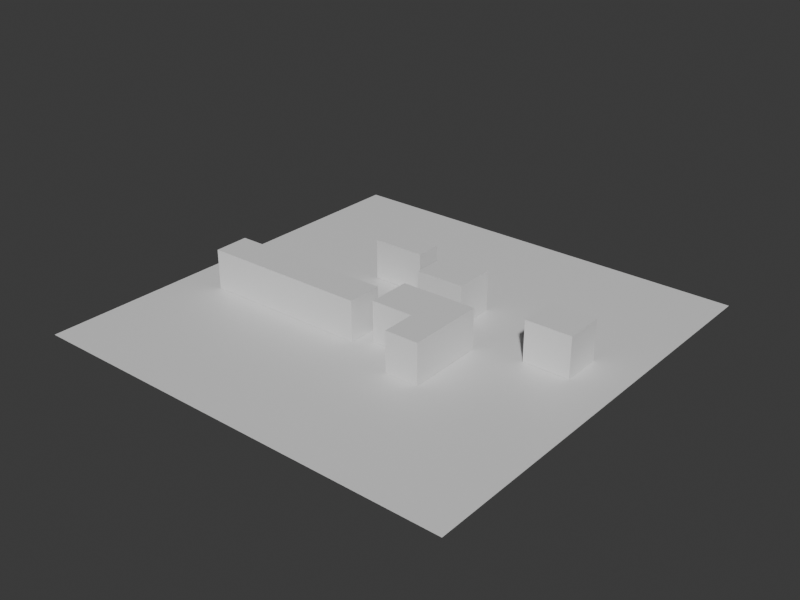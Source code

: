 # Source: fics-xinhua-365-massing.blend  (saved by Blender 5.2.44; exported with 4.5.12 LTS)
import bpy
from mathutils import Matrix  # noqa: F401  (used for matrix-valued properties, if any)

bpy.ops.wm.read_factory_settings(use_empty=True)
scene = bpy.context.scene
scene.name = 'Scene'

# ---- collections
col_collection = bpy.data.collections.new('Collection'); scene.collection.children.link(col_collection)

# ---- materials (node trees are filled in below, after node groups)
mat_fics_xinhua_365_clean_massing_material = bpy.data.materials.new('fics-xinhua-365-clean-massing-material')
mat_fics_xinhua_365_clean_massing_material.diffuse_color = (0.5652, 0.6074, 0.6276, 1.0)
mat_fics_xinhua_365_clean_massing_material.roughness = 0.95
mat_test_preview_ground_material = bpy.data.materials.new('test-preview-ground-material')
mat_test_preview_ground_material.diffuse_color = (0.14, 0.17, 0.18, 1.0)

# ---- material node trees
mat_fics_xinhua_365_clean_massing_material.use_nodes = True; mat_fics_xinhua_365_clean_massing_material.node_tree.nodes.clear()
_N = mat_fics_xinhua_365_clean_massing_material.node_tree.nodes; _L = mat_fics_xinhua_365_clean_massing_material.node_tree.links
n0 = _N.new('ShaderNodeBsdfPrincipled'); n0.name = 'Principled BSDF'; n0.location = (-200, 100)
n0.inputs[10].default_value = 0.005
n1 = _N.new('ShaderNodeOutputMaterial'); n1.name = 'Material Output'; n1.location = (200, 100)
_L.new(n0.outputs[0], n1.inputs[0])
n1.is_active_output = True
mat_test_preview_ground_material.use_nodes = True; mat_test_preview_ground_material.node_tree.nodes.clear()
_N = mat_test_preview_ground_material.node_tree.nodes; _L = mat_test_preview_ground_material.node_tree.links
n0 = _N.new('ShaderNodeBsdfPrincipled'); n0.name = 'Principled BSDF'; n0.location = (-200, 100)
n0.inputs[10].default_value = 0.005
n1 = _N.new('ShaderNodeOutputMaterial'); n1.name = 'Material Output'; n1.location = (200, 100)
_L.new(n0.outputs[0], n1.inputs[0])
n1.is_active_output = True

# ---- world
world_world = bpy.data.worlds.new('World'); scene.world = world_world
world_world.use_nodes = True; world_world.node_tree.nodes.clear()
_N = world_world.node_tree.nodes; _L = world_world.node_tree.links
n0 = _N.new('ShaderNodeOutputWorld'); n0.name = 'World Output'; n0.location = (200, 100)
n1 = _N.new('ShaderNodeBackground'); n1.name = 'Background'; n1.location = (-200, 100)
n1.inputs[0].default_value = (0.05088, 0.05088, 0.05088, 1.0)
_L.new(n1.outputs[0], n0.inputs[0])
n0.is_active_output = True
world_world.color = (0.03, 0.04, 0.045)
world_world.sun_shadow_jitter_overblur = 0.0

# ---- meshes
me_osm_way_864493178_mesh = bpy.data.meshes.new('osm-way-864493178-mesh')
me_osm_way_864493178_mesh.from_pydata([(-2.761, -1.209, 0.0), (2.443, -1.142, 0.0), (2.363, 3.264, 0.0), (-2.84, 3.197, 0.0), (-2.761, -1.209, 4.321), (2.443, -1.142, 4.321), (2.363, 3.264, 4.321), (-2.84, 3.197, 4.321)], [], [(3, 2, 1, 0), (4, 5, 6, 7), (0, 1, 5, 4), (1, 2, 6, 5), (2, 3, 7, 6), (3, 0, 4, 7)])
me_osm_way_864493178_mesh.materials.append(mat_fics_xinhua_365_clean_massing_material)
me_osm_way_864493178_mesh.update()
me_osm_way_864493177_mesh = bpy.data.meshes.new('osm-way-864493177-mesh')
me_osm_way_864493177_mesh.from_pydata([(-2.089, -4.059, 0.0), (-2.004, -8.781, 0.0), (2.505, -8.72, 0.0), (2.571, -12.36, 0.0), (6.15, -12.31, 0.0), (5.999, -3.954, 0.0), (-2.089, -4.059, 4.321), (-2.004, -8.781, 4.321), (2.505, -8.72, 4.321), (2.571, -12.36, 4.321), (6.15, -12.31, 4.321), (5.999, -3.954, 4.321)], [], [(5, 4, 3, 2, 1, 0), (6, 7, 8, 9, 10, 11), (0, 1, 7, 6), (1, 2, 8, 7), (2, 3, 9, 8), (3, 4, 10, 9), (4, 5, 11, 10), (5, 0, 6, 11)])
me_osm_way_864493177_mesh.materials.append(mat_fics_xinhua_365_clean_massing_material)
me_osm_way_864493177_mesh.update()
me_osm_way_864493179_mesh = bpy.data.meshes.new('osm-way-864493179-mesh')
me_osm_way_864493179_mesh.from_pydata([(-10.66, 1.833, 0.0), (-5.018, 1.906, 0.0), (-5.068, 4.772, 0.0), (-10.71, 4.698, 0.0), (-10.66, 1.833, 4.321), (-5.018, 1.906, 4.321), (-5.068, 4.772, 4.321), (-10.71, 4.698, 4.321)], [], [(3, 2, 1, 0), (4, 5, 6, 7), (0, 1, 5, 4), (1, 2, 6, 5), (2, 3, 7, 6), (3, 0, 4, 7)])
me_osm_way_864493179_mesh.materials.append(mat_fics_xinhua_365_clean_massing_material)
me_osm_way_864493179_mesh.update()
me_osm_way_864493181_mesh = bpy.data.meshes.new('osm-way-864493181-mesh')
me_osm_way_864493181_mesh.from_pydata([(-21.42, -10.3, 0.0), (-3.493, -10.07, 0.0), (-3.56, -6.254, 0.0), (-21.49, -6.491, 0.0), (-21.42, -10.3, 4.321), (-3.493, -10.07, 4.321), (-3.56, -6.254, 4.321), (-21.49, -6.491, 4.321)], [], [(3, 2, 1, 0), (4, 5, 6, 7), (0, 1, 5, 4), (1, 2, 6, 5), (2, 3, 7, 6), (3, 0, 4, 7)])
me_osm_way_864493181_mesh.materials.append(mat_fics_xinhua_365_clean_massing_material)
me_osm_way_864493181_mesh.update()
me_osm_way_864493230_mesh = bpy.data.meshes.new('osm-way-864493230-mesh')
me_osm_way_864493230_mesh.from_pydata([(10.77, 1.366, 0.0), (10.82, -2.88, 0.0), (15.71, -2.855, 0.0), (15.66, 1.391, 0.0), (10.77, 1.366, 4.321), (10.82, -2.88, 4.321), (15.71, -2.855, 4.321), (15.66, 1.391, 4.321)], [], [(3, 2, 1, 0), (4, 5, 6, 7), (0, 1, 5, 4), (1, 2, 6, 5), (2, 3, 7, 6), (3, 0, 4, 7)])
me_osm_way_864493230_mesh.materials.append(mat_fics_xinhua_365_clean_massing_material)
me_osm_way_864493230_mesh.update()
me_plane = bpy.data.meshes.new('Plane')
me_plane.from_pydata([(-23.25, -23.25, 0.0), (23.25, -23.25, 0.0), (-23.25, 23.25, 0.0), (23.25, 23.25, 0.0)], [], [(0, 1, 3, 2)])
_uv = me_plane.uv_layers.new(name='UVMap')
_uv.uv.foreach_set('vector', [0.0, 0.0, 1.0, 0.0, 1.0, 1.0, 0.0, 1.0])
me_plane.materials.append(mat_test_preview_ground_material)
me_plane.update()

# ---- objects
ob_osm_way_864493178 = bpy.data.objects.new('osm-way-864493178', me_osm_way_864493178_mesh)
ob_osm_way_864493177 = bpy.data.objects.new('osm-way-864493177', me_osm_way_864493177_mesh)
ob_osm_way_864493179 = bpy.data.objects.new('osm-way-864493179', me_osm_way_864493179_mesh)
ob_osm_way_864493181 = bpy.data.objects.new('osm-way-864493181', me_osm_way_864493181_mesh)
ob_osm_way_864493230 = bpy.data.objects.new('osm-way-864493230', me_osm_way_864493230_mesh)
ob_test_preview_ground = bpy.data.objects.new('test-preview-ground', me_plane)

# ---- transforms, parenting, visibility, modifiers, constraints
ob_osm_way_864493178.location = (0.0, 0.0, 0.0)
ob_osm_way_864493177.location = (0.0, 0.0, 0.0)
ob_osm_way_864493179.location = (0.0, 0.0, 0.0)
ob_osm_way_864493181.location = (0.0, 0.0, 0.0)
ob_osm_way_864493230.location = (0.0, 0.0, 0.0)
ob_test_preview_ground.location = (-2.889, -3.792, -0.025)

# ---- collection membership
col_collection.objects.link(ob_osm_way_864493178)
col_collection.objects.link(ob_osm_way_864493177)
col_collection.objects.link(ob_osm_way_864493179)
col_collection.objects.link(ob_osm_way_864493181)
col_collection.objects.link(ob_osm_way_864493230)
col_collection.objects.link(ob_test_preview_ground)

# ---- scene / render settings (as saved in the file)
scene.frame_start = 1; scene.frame_end = 250; scene.frame_set(1)
scene.render.engine = 'BLENDER_WORKBENCH'
scene.render.resolution_x = 960
scene.render.resolution_y = 720
scene.render.bake_bias = 0.0
scene.render.bake_samples = 0
scene.render.compositor_device = 'GPU'
scene.eevee.use_volume_custom_range = False
scene.eevee.fast_gi_thickness_near = 0.1
scene.eevee.fast_gi_thickness_far = 0.0
scene.eevee.ray_tracing_options.screen_trace_thickness = 0.1
bpy.context.view_layer.update()

# ---- added for rendering (the .blend has no active camera and no usable light): camera, sun
cam_auto = bpy.data.cameras.new('AutoCamera')
cam_auto.lens = 50.0
cam_auto.sensor_width = 36.0
cam_auto.clip_end = 1069.93
ob_auto_camera = bpy.data.objects.new('AutoCamera', cam_auto)
scene.collection.objects.link(ob_auto_camera)
ob_auto_camera.location = (58.0761, -76.9504, 50.92)
ob_auto_camera.rotation_euler = (1.09748, -7.21219e-08, 0.694738)
scene.camera = ob_auto_camera
light_auto_sun = bpy.data.lights.new('AutoSun', 'SUN')
light_auto_sun.energy = 3.0
light_auto_sun.angle = 0.0523599
ob_auto_sun = bpy.data.objects.new('AutoSun', light_auto_sun)
scene.collection.objects.link(ob_auto_sun)
ob_auto_sun.rotation_euler = (0.872665, 0.174533, 0.523599)
bpy.context.view_layer.update()
